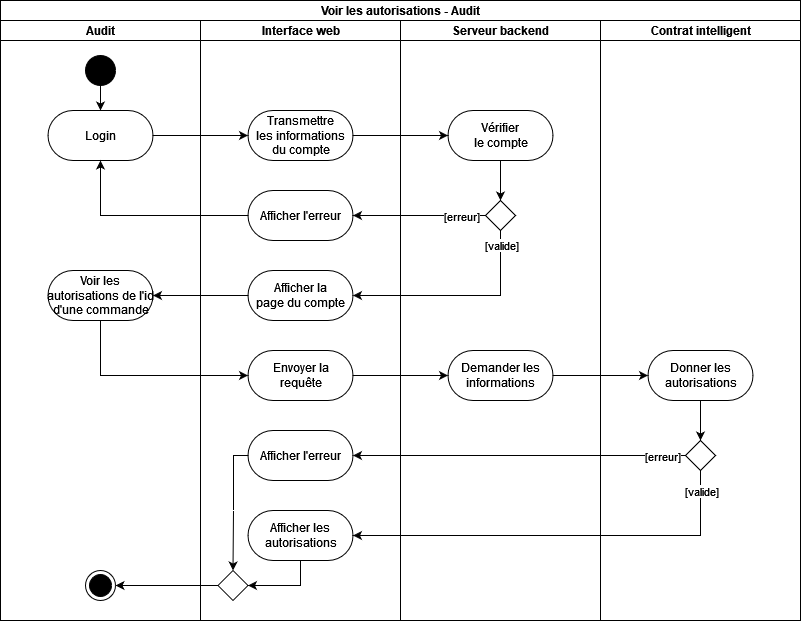

The diagram above was exported from draw.io. Its source (the exported page's mxGraphModel, read from the mxfile embedded in the PNG):
<mxGraphModel dx="1032" dy="-56" grid="1" gridSize="10" guides="1" tooltips="1" connect="1" arrows="1" fold="1" page="1" pageScale="1" pageWidth="827" pageHeight="1169" math="0" shadow="0">
  <root>
    <mxCell id="0" />
    <mxCell id="1" parent="0" />
    <mxCell id="L-_qQ7GsQdXf5Xg-lSgE-106" value="Voir les autorisations - Audit" style="swimlane;html=1;childLayout=stackLayout;resizeParent=1;resizeParentMax=0;horizontal=1;startSize=20;horizontalStack=1;" parent="1" vertex="1">
      <mxGeometry x="620" y="1280" width="800" height="620" as="geometry" />
    </mxCell>
    <mxCell id="L-_qQ7GsQdXf5Xg-lSgE-107" value="Audit" style="swimlane;html=1;startSize=20;horizontal=1;" parent="L-_qQ7GsQdXf5Xg-lSgE-106" vertex="1">
      <mxGeometry y="20" width="200" height="600" as="geometry" />
    </mxCell>
    <mxCell id="L-_qQ7GsQdXf5Xg-lSgE-108" style="edgeStyle=orthogonalEdgeStyle;rounded=0;orthogonalLoop=1;jettySize=auto;html=1;" parent="L-_qQ7GsQdXf5Xg-lSgE-107" source="L-_qQ7GsQdXf5Xg-lSgE-109" target="L-_qQ7GsQdXf5Xg-lSgE-110" edge="1">
      <mxGeometry relative="1" as="geometry" />
    </mxCell>
    <mxCell id="L-_qQ7GsQdXf5Xg-lSgE-109" value="" style="ellipse;fillColor=strokeColor;" parent="L-_qQ7GsQdXf5Xg-lSgE-107" vertex="1">
      <mxGeometry x="85" y="35" width="30" height="30" as="geometry" />
    </mxCell>
    <mxCell id="L-_qQ7GsQdXf5Xg-lSgE-110" value="Login" style="html=1;dashed=0;whitespace=wrap;shape=mxgraph.dfd.start" parent="L-_qQ7GsQdXf5Xg-lSgE-107" vertex="1">
      <mxGeometry x="47.5" y="90" width="105" height="50" as="geometry" />
    </mxCell>
    <mxCell id="L-_qQ7GsQdXf5Xg-lSgE-111" value="" style="ellipse;html=1;shape=endState;fillColor=strokeColor;" parent="L-_qQ7GsQdXf5Xg-lSgE-107" vertex="1">
      <mxGeometry x="85" y="550" width="30" height="30" as="geometry" />
    </mxCell>
    <mxCell id="L-_qQ7GsQdXf5Xg-lSgE-112" value="Voir les&lt;br&gt;autorisations de l'id&lt;br&gt;d'une commande" style="html=1;dashed=0;whitespace=wrap;shape=mxgraph.dfd.start" parent="L-_qQ7GsQdXf5Xg-lSgE-107" vertex="1">
      <mxGeometry x="47.5" y="250" width="105" height="50" as="geometry" />
    </mxCell>
    <mxCell id="L-_qQ7GsQdXf5Xg-lSgE-113" value="&lt;div&gt;Interface web&lt;/div&gt;" style="swimlane;html=1;startSize=20;horizontal=1;" parent="L-_qQ7GsQdXf5Xg-lSgE-106" vertex="1">
      <mxGeometry x="200" y="20" width="200" height="600" as="geometry" />
    </mxCell>
    <mxCell id="L-_qQ7GsQdXf5Xg-lSgE-114" value="Transmettre&lt;br&gt;les informations &lt;br&gt;&lt;div&gt;du compte&lt;/div&gt;" style="html=1;dashed=0;whitespace=wrap;shape=mxgraph.dfd.start" parent="L-_qQ7GsQdXf5Xg-lSgE-113" vertex="1">
      <mxGeometry x="47.5" y="90" width="105" height="50" as="geometry" />
    </mxCell>
    <mxCell id="L-_qQ7GsQdXf5Xg-lSgE-115" value="Afficher l'erreur" style="html=1;dashed=0;whitespace=wrap;shape=mxgraph.dfd.start" parent="L-_qQ7GsQdXf5Xg-lSgE-113" vertex="1">
      <mxGeometry x="47.5" y="170" width="105" height="50" as="geometry" />
    </mxCell>
    <mxCell id="L-_qQ7GsQdXf5Xg-lSgE-116" value="Afficher la&lt;br&gt;page du compte" style="html=1;dashed=0;whitespace=wrap;shape=mxgraph.dfd.start" parent="L-_qQ7GsQdXf5Xg-lSgE-113" vertex="1">
      <mxGeometry x="47.5" y="250" width="105" height="50" as="geometry" />
    </mxCell>
    <mxCell id="L-_qQ7GsQdXf5Xg-lSgE-117" value="Envoyer la&lt;br&gt;requête" style="html=1;dashed=0;whitespace=wrap;shape=mxgraph.dfd.start" parent="L-_qQ7GsQdXf5Xg-lSgE-113" vertex="1">
      <mxGeometry x="47.5" y="330" width="105" height="50" as="geometry" />
    </mxCell>
    <mxCell id="L-_qQ7GsQdXf5Xg-lSgE-118" style="edgeStyle=orthogonalEdgeStyle;rounded=0;orthogonalLoop=1;jettySize=auto;html=1;entryX=0.5;entryY=0;entryDx=0;entryDy=0;" parent="L-_qQ7GsQdXf5Xg-lSgE-113" source="L-_qQ7GsQdXf5Xg-lSgE-119" target="L-_qQ7GsQdXf5Xg-lSgE-120" edge="1">
      <mxGeometry relative="1" as="geometry">
        <Array as="points">
          <mxPoint x="33" y="435" />
          <mxPoint x="33" y="490" />
        </Array>
        <mxPoint x="20" y="520" as="targetPoint" />
      </mxGeometry>
    </mxCell>
    <mxCell id="L-_qQ7GsQdXf5Xg-lSgE-119" value="Afficher l'erreur" style="html=1;dashed=0;whitespace=wrap;shape=mxgraph.dfd.start" parent="L-_qQ7GsQdXf5Xg-lSgE-113" vertex="1">
      <mxGeometry x="47.5" y="410" width="105" height="50" as="geometry" />
    </mxCell>
    <mxCell id="L-_qQ7GsQdXf5Xg-lSgE-120" value="" style="rhombus;" parent="L-_qQ7GsQdXf5Xg-lSgE-113" vertex="1">
      <mxGeometry x="17.5" y="550" width="30" height="30" as="geometry" />
    </mxCell>
    <mxCell id="L-_qQ7GsQdXf5Xg-lSgE-121" style="edgeStyle=orthogonalEdgeStyle;rounded=0;orthogonalLoop=1;jettySize=auto;html=1;entryX=1;entryY=0.5;entryDx=0;entryDy=0;" parent="L-_qQ7GsQdXf5Xg-lSgE-113" source="L-_qQ7GsQdXf5Xg-lSgE-122" target="L-_qQ7GsQdXf5Xg-lSgE-120" edge="1">
      <mxGeometry relative="1" as="geometry">
        <Array as="points">
          <mxPoint x="100" y="565" />
        </Array>
      </mxGeometry>
    </mxCell>
    <mxCell id="L-_qQ7GsQdXf5Xg-lSgE-122" value="Afficher les&lt;br&gt;autorisations" style="html=1;dashed=0;whitespace=wrap;shape=mxgraph.dfd.start" parent="L-_qQ7GsQdXf5Xg-lSgE-113" vertex="1">
      <mxGeometry x="47.5" y="490" width="105" height="50" as="geometry" />
    </mxCell>
    <mxCell id="L-_qQ7GsQdXf5Xg-lSgE-123" value="&lt;div&gt;Serveur backend&lt;br&gt;&lt;/div&gt;" style="swimlane;html=1;startSize=20;horizontal=1;" parent="L-_qQ7GsQdXf5Xg-lSgE-106" vertex="1">
      <mxGeometry x="400" y="20" width="200" height="600" as="geometry" />
    </mxCell>
    <mxCell id="L-_qQ7GsQdXf5Xg-lSgE-124" style="edgeStyle=orthogonalEdgeStyle;rounded=0;orthogonalLoop=1;jettySize=auto;html=1;entryX=0.5;entryY=0;entryDx=0;entryDy=0;" parent="L-_qQ7GsQdXf5Xg-lSgE-123" source="L-_qQ7GsQdXf5Xg-lSgE-125" target="L-_qQ7GsQdXf5Xg-lSgE-126" edge="1">
      <mxGeometry relative="1" as="geometry" />
    </mxCell>
    <mxCell id="L-_qQ7GsQdXf5Xg-lSgE-125" value="Vérifier&lt;br&gt;le compte" style="html=1;dashed=0;whitespace=wrap;shape=mxgraph.dfd.start" parent="L-_qQ7GsQdXf5Xg-lSgE-123" vertex="1">
      <mxGeometry x="47.5" y="90" width="105" height="50" as="geometry" />
    </mxCell>
    <mxCell id="L-_qQ7GsQdXf5Xg-lSgE-126" value="" style="rhombus;" parent="L-_qQ7GsQdXf5Xg-lSgE-123" vertex="1">
      <mxGeometry x="85" y="180" width="30" height="30" as="geometry" />
    </mxCell>
    <mxCell id="L-_qQ7GsQdXf5Xg-lSgE-127" value="Demander les&lt;br&gt;informations" style="html=1;dashed=0;whitespace=wrap;shape=mxgraph.dfd.start" parent="L-_qQ7GsQdXf5Xg-lSgE-123" vertex="1">
      <mxGeometry x="47.5" y="330" width="105" height="50" as="geometry" />
    </mxCell>
    <mxCell id="L-_qQ7GsQdXf5Xg-lSgE-128" style="edgeStyle=orthogonalEdgeStyle;rounded=0;orthogonalLoop=1;jettySize=auto;html=1;" parent="L-_qQ7GsQdXf5Xg-lSgE-106" source="L-_qQ7GsQdXf5Xg-lSgE-110" target="L-_qQ7GsQdXf5Xg-lSgE-114" edge="1">
      <mxGeometry relative="1" as="geometry" />
    </mxCell>
    <mxCell id="L-_qQ7GsQdXf5Xg-lSgE-129" style="edgeStyle=orthogonalEdgeStyle;rounded=0;orthogonalLoop=1;jettySize=auto;html=1;entryX=0;entryY=0.5;entryDx=0;entryDy=0;entryPerimeter=0;" parent="L-_qQ7GsQdXf5Xg-lSgE-106" source="L-_qQ7GsQdXf5Xg-lSgE-114" target="L-_qQ7GsQdXf5Xg-lSgE-125" edge="1">
      <mxGeometry relative="1" as="geometry" />
    </mxCell>
    <mxCell id="L-_qQ7GsQdXf5Xg-lSgE-130" value="&lt;div&gt;Contrat intelligent&lt;/div&gt;" style="swimlane;html=1;startSize=20;horizontal=1;" parent="L-_qQ7GsQdXf5Xg-lSgE-106" vertex="1">
      <mxGeometry x="600" y="20" width="200" height="600" as="geometry" />
    </mxCell>
    <mxCell id="L-_qQ7GsQdXf5Xg-lSgE-131" style="edgeStyle=orthogonalEdgeStyle;rounded=0;orthogonalLoop=1;jettySize=auto;html=1;entryX=0.5;entryY=0;entryDx=0;entryDy=0;" parent="L-_qQ7GsQdXf5Xg-lSgE-130" source="L-_qQ7GsQdXf5Xg-lSgE-132" target="L-_qQ7GsQdXf5Xg-lSgE-133" edge="1">
      <mxGeometry relative="1" as="geometry" />
    </mxCell>
    <mxCell id="L-_qQ7GsQdXf5Xg-lSgE-132" value="Donner les&lt;br&gt;autorisations" style="html=1;dashed=0;whitespace=wrap;shape=mxgraph.dfd.start" parent="L-_qQ7GsQdXf5Xg-lSgE-130" vertex="1">
      <mxGeometry x="47.5" y="330" width="105" height="50" as="geometry" />
    </mxCell>
    <mxCell id="L-_qQ7GsQdXf5Xg-lSgE-133" value="" style="rhombus;" parent="L-_qQ7GsQdXf5Xg-lSgE-130" vertex="1">
      <mxGeometry x="85" y="420" width="30" height="30" as="geometry" />
    </mxCell>
    <mxCell id="L-_qQ7GsQdXf5Xg-lSgE-134" style="edgeStyle=orthogonalEdgeStyle;rounded=0;orthogonalLoop=1;jettySize=auto;html=1;entryX=1;entryY=0.5;entryDx=0;entryDy=0;entryPerimeter=0;" parent="L-_qQ7GsQdXf5Xg-lSgE-106" source="L-_qQ7GsQdXf5Xg-lSgE-126" target="L-_qQ7GsQdXf5Xg-lSgE-115" edge="1">
      <mxGeometry relative="1" as="geometry" />
    </mxCell>
    <mxCell id="L-_qQ7GsQdXf5Xg-lSgE-135" value="[erreur]" style="edgeLabel;html=1;align=center;verticalAlign=middle;resizable=0;points=[];" parent="L-_qQ7GsQdXf5Xg-lSgE-134" vertex="1" connectable="0">
      <mxGeometry x="-0.6255" relative="1" as="geometry">
        <mxPoint as="offset" />
      </mxGeometry>
    </mxCell>
    <mxCell id="L-_qQ7GsQdXf5Xg-lSgE-136" style="edgeStyle=orthogonalEdgeStyle;rounded=0;orthogonalLoop=1;jettySize=auto;html=1;entryX=1;entryY=0.5;entryDx=0;entryDy=0;entryPerimeter=0;" parent="L-_qQ7GsQdXf5Xg-lSgE-106" source="L-_qQ7GsQdXf5Xg-lSgE-126" target="L-_qQ7GsQdXf5Xg-lSgE-116" edge="1">
      <mxGeometry relative="1" as="geometry">
        <Array as="points">
          <mxPoint x="500" y="295" />
        </Array>
      </mxGeometry>
    </mxCell>
    <mxCell id="L-_qQ7GsQdXf5Xg-lSgE-137" value="[valide]" style="edgeLabel;html=1;align=center;verticalAlign=middle;resizable=0;points=[];" parent="L-_qQ7GsQdXf5Xg-lSgE-136" vertex="1" connectable="0">
      <mxGeometry x="-0.869" relative="1" as="geometry">
        <mxPoint as="offset" />
      </mxGeometry>
    </mxCell>
    <mxCell id="L-_qQ7GsQdXf5Xg-lSgE-138" style="edgeStyle=orthogonalEdgeStyle;rounded=0;orthogonalLoop=1;jettySize=auto;html=1;entryX=0.5;entryY=0.5;entryDx=0;entryDy=25;entryPerimeter=0;" parent="L-_qQ7GsQdXf5Xg-lSgE-106" source="L-_qQ7GsQdXf5Xg-lSgE-115" target="L-_qQ7GsQdXf5Xg-lSgE-110" edge="1">
      <mxGeometry relative="1" as="geometry" />
    </mxCell>
    <mxCell id="L-_qQ7GsQdXf5Xg-lSgE-139" style="edgeStyle=orthogonalEdgeStyle;rounded=0;orthogonalLoop=1;jettySize=auto;html=1;entryX=1;entryY=0.5;entryDx=0;entryDy=0;entryPerimeter=0;" parent="L-_qQ7GsQdXf5Xg-lSgE-106" source="L-_qQ7GsQdXf5Xg-lSgE-116" target="L-_qQ7GsQdXf5Xg-lSgE-112" edge="1">
      <mxGeometry relative="1" as="geometry" />
    </mxCell>
    <mxCell id="L-_qQ7GsQdXf5Xg-lSgE-140" style="edgeStyle=orthogonalEdgeStyle;rounded=0;orthogonalLoop=1;jettySize=auto;html=1;entryX=0;entryY=0.5;entryDx=0;entryDy=0;entryPerimeter=0;" parent="L-_qQ7GsQdXf5Xg-lSgE-106" source="L-_qQ7GsQdXf5Xg-lSgE-112" target="L-_qQ7GsQdXf5Xg-lSgE-117" edge="1">
      <mxGeometry relative="1" as="geometry">
        <Array as="points">
          <mxPoint x="100" y="375" />
        </Array>
      </mxGeometry>
    </mxCell>
    <mxCell id="L-_qQ7GsQdXf5Xg-lSgE-141" style="edgeStyle=orthogonalEdgeStyle;rounded=0;orthogonalLoop=1;jettySize=auto;html=1;entryX=0;entryY=0.5;entryDx=0;entryDy=0;entryPerimeter=0;" parent="L-_qQ7GsQdXf5Xg-lSgE-106" source="L-_qQ7GsQdXf5Xg-lSgE-117" target="L-_qQ7GsQdXf5Xg-lSgE-127" edge="1">
      <mxGeometry relative="1" as="geometry" />
    </mxCell>
    <mxCell id="L-_qQ7GsQdXf5Xg-lSgE-142" style="edgeStyle=orthogonalEdgeStyle;rounded=0;orthogonalLoop=1;jettySize=auto;html=1;entryX=0;entryY=0.5;entryDx=0;entryDy=0;entryPerimeter=0;" parent="L-_qQ7GsQdXf5Xg-lSgE-106" source="L-_qQ7GsQdXf5Xg-lSgE-127" target="L-_qQ7GsQdXf5Xg-lSgE-132" edge="1">
      <mxGeometry relative="1" as="geometry" />
    </mxCell>
    <mxCell id="L-_qQ7GsQdXf5Xg-lSgE-143" style="edgeStyle=orthogonalEdgeStyle;rounded=0;orthogonalLoop=1;jettySize=auto;html=1;entryX=1;entryY=0.5;entryDx=0;entryDy=0;entryPerimeter=0;" parent="L-_qQ7GsQdXf5Xg-lSgE-106" source="L-_qQ7GsQdXf5Xg-lSgE-133" target="L-_qQ7GsQdXf5Xg-lSgE-119" edge="1">
      <mxGeometry relative="1" as="geometry" />
    </mxCell>
    <mxCell id="L-_qQ7GsQdXf5Xg-lSgE-144" value="[erreur]" style="edgeLabel;html=1;align=center;verticalAlign=middle;resizable=0;points=[];" parent="L-_qQ7GsQdXf5Xg-lSgE-143" vertex="1" connectable="0">
      <mxGeometry x="-0.8528" relative="1" as="geometry">
        <mxPoint as="offset" />
      </mxGeometry>
    </mxCell>
    <mxCell id="L-_qQ7GsQdXf5Xg-lSgE-145" style="edgeStyle=orthogonalEdgeStyle;rounded=0;orthogonalLoop=1;jettySize=auto;html=1;entryX=1;entryY=0.5;entryDx=0;entryDy=0;entryPerimeter=0;" parent="L-_qQ7GsQdXf5Xg-lSgE-106" source="L-_qQ7GsQdXf5Xg-lSgE-133" target="L-_qQ7GsQdXf5Xg-lSgE-122" edge="1">
      <mxGeometry relative="1" as="geometry">
        <Array as="points">
          <mxPoint x="700" y="535" />
        </Array>
        <mxPoint x="552.5" y="535" as="targetPoint" />
      </mxGeometry>
    </mxCell>
    <mxCell id="L-_qQ7GsQdXf5Xg-lSgE-146" value="[valide]" style="edgeLabel;html=1;align=center;verticalAlign=middle;resizable=0;points=[];" parent="L-_qQ7GsQdXf5Xg-lSgE-145" vertex="1" connectable="0">
      <mxGeometry x="-0.7762" y="-2" relative="1" as="geometry">
        <mxPoint x="2" y="-26" as="offset" />
      </mxGeometry>
    </mxCell>
    <mxCell id="L-_qQ7GsQdXf5Xg-lSgE-147" style="edgeStyle=orthogonalEdgeStyle;rounded=0;orthogonalLoop=1;jettySize=auto;html=1;entryX=1;entryY=0.5;entryDx=0;entryDy=0;" parent="L-_qQ7GsQdXf5Xg-lSgE-106" source="L-_qQ7GsQdXf5Xg-lSgE-120" target="L-_qQ7GsQdXf5Xg-lSgE-111" edge="1">
      <mxGeometry relative="1" as="geometry" />
    </mxCell>
  </root>
</mxGraphModel>